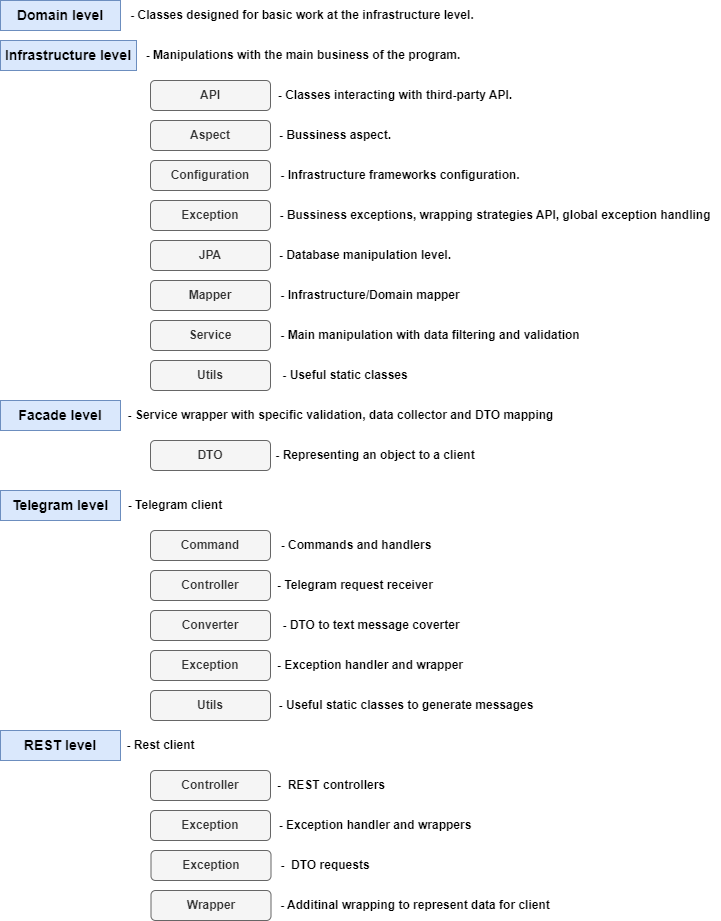

The diagram above was exported from draw.io. Its source (the exported page's mxGraphModel, read from the mxfile embedded in the PNG):
<mxGraphModel dx="1050" dy="566" grid="1" gridSize="10" guides="1" tooltips="1" connect="1" arrows="1" fold="1" page="1" pageScale="1" pageWidth="827" pageHeight="1169" background="#ffffff" math="0" shadow="0">
  <root>
    <mxCell id="0" />
    <mxCell id="1" parent="0" />
    <mxCell id="MtCZTmYr21M7vjXc_pHW-1" value="&lt;b&gt;&lt;font style=&quot;font-size: 14px;&quot;&gt;Domain level&lt;/font&gt;&lt;/b&gt;" style="rounded=0;whiteSpace=wrap;html=1;fillColor=#dae8fc;strokeColor=#6c8ebf;" parent="1" vertex="1">
      <mxGeometry width="120" height="30" as="geometry" />
    </mxCell>
    <mxCell id="MtCZTmYr21M7vjXc_pHW-2" value="&lt;b&gt;&lt;font style=&quot;font-size: 14px;&quot;&gt;Infrastructure level&lt;/font&gt;&lt;/b&gt;" style="rounded=0;whiteSpace=wrap;html=1;fillColor=#dae8fc;strokeColor=#6c8ebf;" parent="1" vertex="1">
      <mxGeometry y="40" width="136" height="30" as="geometry" />
    </mxCell>
    <mxCell id="MtCZTmYr21M7vjXc_pHW-6" value="&lt;b&gt;JPA&lt;br&gt;&lt;/b&gt;" style="rounded=1;whiteSpace=wrap;html=1;fillColor=#f5f5f5;fontColor=#333333;strokeColor=#666666;" parent="1" vertex="1">
      <mxGeometry x="150" y="240" width="120" height="30" as="geometry" />
    </mxCell>
    <mxCell id="MtCZTmYr21M7vjXc_pHW-7" value="&lt;b&gt;API&lt;/b&gt;" style="rounded=1;whiteSpace=wrap;html=1;fillColor=#f5f5f5;fontColor=#333333;strokeColor=#666666;" parent="1" vertex="1">
      <mxGeometry x="150" y="80" width="120" height="30" as="geometry" />
    </mxCell>
    <mxCell id="MtCZTmYr21M7vjXc_pHW-9" value="&lt;b&gt;Exception&lt;/b&gt;" style="rounded=1;whiteSpace=wrap;html=1;fillColor=#f5f5f5;fontColor=#333333;strokeColor=#666666;" parent="1" vertex="1">
      <mxGeometry x="150" y="200" width="120" height="30" as="geometry" />
    </mxCell>
    <mxCell id="MtCZTmYr21M7vjXc_pHW-11" value="&lt;b&gt;Service&lt;/b&gt;" style="rounded=1;whiteSpace=wrap;html=1;fillColor=#f5f5f5;fontColor=#333333;strokeColor=#666666;" parent="1" vertex="1">
      <mxGeometry x="150" y="320" width="120" height="30" as="geometry" />
    </mxCell>
    <mxCell id="MtCZTmYr21M7vjXc_pHW-12" value="&lt;b&gt;&lt;font style=&quot;font-size: 14px;&quot;&gt;Facade level&lt;/font&gt;&lt;/b&gt;" style="rounded=0;whiteSpace=wrap;html=1;fillColor=#dae8fc;strokeColor=#6c8ebf;" parent="1" vertex="1">
      <mxGeometry y="400" width="120" height="30" as="geometry" />
    </mxCell>
    <mxCell id="MtCZTmYr21M7vjXc_pHW-15" value="&lt;b&gt;&lt;font style=&quot;font-size: 14px;&quot;&gt;Telegram level&lt;/font&gt;&lt;/b&gt;" style="rounded=0;whiteSpace=wrap;html=1;fillColor=#dae8fc;strokeColor=#6c8ebf;" parent="1" vertex="1">
      <mxGeometry y="490" width="120" height="30" as="geometry" />
    </mxCell>
    <mxCell id="OrPyA3RsfU1pUgoPuXtA-1" value="&lt;b&gt;Configuration&lt;/b&gt;" style="rounded=1;whiteSpace=wrap;html=1;fillColor=#f5f5f5;fontColor=#333333;strokeColor=#666666;" parent="1" vertex="1">
      <mxGeometry x="150" y="160" width="120" height="30" as="geometry" />
    </mxCell>
    <mxCell id="OrPyA3RsfU1pUgoPuXtA-5" value="&lt;b&gt;Command&lt;/b&gt;" style="rounded=1;whiteSpace=wrap;html=1;fillColor=#f5f5f5;fontColor=#333333;strokeColor=#666666;" parent="1" vertex="1">
      <mxGeometry x="150" y="530" width="120" height="30" as="geometry" />
    </mxCell>
    <mxCell id="OrPyA3RsfU1pUgoPuXtA-22" value="&lt;b&gt;DTO&lt;/b&gt;" style="rounded=1;whiteSpace=wrap;html=1;fillColor=#f5f5f5;fontColor=#333333;strokeColor=#666666;" parent="1" vertex="1">
      <mxGeometry x="150" y="440" width="120" height="30" as="geometry" />
    </mxCell>
    <mxCell id="OrPyA3RsfU1pUgoPuXtA-31" value="&lt;b&gt;Utils&lt;/b&gt;" style="rounded=1;whiteSpace=wrap;html=1;fillColor=#f5f5f5;fontColor=#333333;strokeColor=#666666;" parent="1" vertex="1">
      <mxGeometry x="150" y="360" width="120" height="30" as="geometry" />
    </mxCell>
    <mxCell id="7jz2_esBmiBCuAwYqWAt-1" value="&lt;b&gt;Aspect&lt;/b&gt;" style="rounded=1;whiteSpace=wrap;html=1;fillColor=#f5f5f5;fontColor=#333333;strokeColor=#666666;" parent="1" vertex="1">
      <mxGeometry x="150" y="120" width="120" height="30" as="geometry" />
    </mxCell>
    <mxCell id="l8bWjbpyHUI-m3LitHQ1-3" value="&lt;b&gt;Mapper&lt;/b&gt;" style="rounded=1;whiteSpace=wrap;html=1;fillColor=#f5f5f5;fontColor=#333333;strokeColor=#666666;" parent="1" vertex="1">
      <mxGeometry x="150" y="280" width="120" height="30" as="geometry" />
    </mxCell>
    <mxCell id="l8bWjbpyHUI-m3LitHQ1-5" value="&lt;b&gt;Controller&lt;/b&gt;" style="rounded=1;whiteSpace=wrap;html=1;fillColor=#f5f5f5;fontColor=#333333;strokeColor=#666666;" parent="1" vertex="1">
      <mxGeometry x="150" y="570" width="120" height="30" as="geometry" />
    </mxCell>
    <mxCell id="l8bWjbpyHUI-m3LitHQ1-6" value="&lt;b&gt;Converter&lt;/b&gt;" style="rounded=1;whiteSpace=wrap;html=1;fillColor=#f5f5f5;fontColor=#333333;strokeColor=#666666;" parent="1" vertex="1">
      <mxGeometry x="150" y="610" width="120" height="30" as="geometry" />
    </mxCell>
    <mxCell id="l8bWjbpyHUI-m3LitHQ1-7" value="&lt;b&gt;Exception&lt;/b&gt;" style="rounded=1;whiteSpace=wrap;html=1;fillColor=#f5f5f5;fontColor=#333333;strokeColor=#666666;" parent="1" vertex="1">
      <mxGeometry x="150" y="650" width="120" height="30" as="geometry" />
    </mxCell>
    <mxCell id="l8bWjbpyHUI-m3LitHQ1-8" value="&lt;b&gt;Utils&lt;/b&gt;" style="rounded=1;whiteSpace=wrap;html=1;fillColor=#f5f5f5;fontColor=#333333;strokeColor=#666666;" parent="1" vertex="1">
      <mxGeometry x="150" y="690" width="120" height="30" as="geometry" />
    </mxCell>
    <mxCell id="l8bWjbpyHUI-m3LitHQ1-9" value="&lt;b&gt;-&amp;nbsp;Classes designed for basic work at the infrastructure level.&lt;/b&gt;" style="text;html=1;strokeColor=none;fillColor=none;align=center;verticalAlign=middle;whiteSpace=wrap;rounded=0;" parent="1" vertex="1">
      <mxGeometry x="120" width="364" height="30" as="geometry" />
    </mxCell>
    <mxCell id="l8bWjbpyHUI-m3LitHQ1-10" value="&lt;b&gt;- Manipulations with the main business of the program.&lt;/b&gt;" style="text;html=1;strokeColor=none;fillColor=none;align=center;verticalAlign=middle;whiteSpace=wrap;rounded=0;" parent="1" vertex="1">
      <mxGeometry x="136" y="40" width="334" height="30" as="geometry" />
    </mxCell>
    <mxCell id="l8bWjbpyHUI-m3LitHQ1-11" value="&lt;b&gt;-&amp;nbsp;Classes interacting with third-party API.&lt;/b&gt;" style="text;html=1;strokeColor=none;fillColor=none;align=center;verticalAlign=middle;whiteSpace=wrap;rounded=0;" parent="1" vertex="1">
      <mxGeometry x="270" y="80" width="250" height="30" as="geometry" />
    </mxCell>
    <mxCell id="l8bWjbpyHUI-m3LitHQ1-12" value="&lt;b&gt;- Bussiness aspect.&lt;/b&gt;" style="text;html=1;strokeColor=none;fillColor=none;align=center;verticalAlign=middle;whiteSpace=wrap;rounded=0;" parent="1" vertex="1">
      <mxGeometry x="270" y="120" width="130" height="30" as="geometry" />
    </mxCell>
    <mxCell id="l8bWjbpyHUI-m3LitHQ1-13" value="&lt;b&gt;- Infrastructure frameworks configuration.&lt;/b&gt;" style="text;html=1;strokeColor=none;fillColor=none;align=center;verticalAlign=middle;whiteSpace=wrap;rounded=0;" parent="1" vertex="1">
      <mxGeometry x="270" y="160" width="260" height="30" as="geometry" />
    </mxCell>
    <mxCell id="l8bWjbpyHUI-m3LitHQ1-14" value="&lt;b&gt;- Bussiness exceptions, wrapping strategies API, global exception handling&lt;/b&gt;" style="text;html=1;strokeColor=none;fillColor=none;align=center;verticalAlign=middle;whiteSpace=wrap;rounded=0;" parent="1" vertex="1">
      <mxGeometry x="270" y="200" width="450" height="30" as="geometry" />
    </mxCell>
    <mxCell id="l8bWjbpyHUI-m3LitHQ1-15" value="&lt;b&gt;- Database manipulation level.&lt;/b&gt;" style="text;html=1;strokeColor=none;fillColor=none;align=center;verticalAlign=middle;whiteSpace=wrap;rounded=0;" parent="1" vertex="1">
      <mxGeometry x="270" y="240" width="190" height="30" as="geometry" />
    </mxCell>
    <mxCell id="l8bWjbpyHUI-m3LitHQ1-16" value="&lt;b&gt;- Infrastructure/Domain mapper&lt;/b&gt;" style="text;html=1;strokeColor=none;fillColor=none;align=center;verticalAlign=middle;whiteSpace=wrap;rounded=0;" parent="1" vertex="1">
      <mxGeometry x="270" y="280" width="200" height="30" as="geometry" />
    </mxCell>
    <mxCell id="l8bWjbpyHUI-m3LitHQ1-17" value="&lt;b&gt;- Main manipulation with data filtering and validation&lt;/b&gt;" style="text;html=1;strokeColor=none;fillColor=none;align=center;verticalAlign=middle;whiteSpace=wrap;rounded=0;" parent="1" vertex="1">
      <mxGeometry x="270" y="320" width="320" height="30" as="geometry" />
    </mxCell>
    <mxCell id="l8bWjbpyHUI-m3LitHQ1-18" value="&lt;b&gt;- Useful static classes&lt;/b&gt;" style="text;html=1;strokeColor=none;fillColor=none;align=center;verticalAlign=middle;whiteSpace=wrap;rounded=0;" parent="1" vertex="1">
      <mxGeometry x="270" y="360" width="150" height="30" as="geometry" />
    </mxCell>
    <mxCell id="l8bWjbpyHUI-m3LitHQ1-19" value="&lt;b&gt;- Service wrapper with specific validation, data collector and DTO mapping&lt;/b&gt;" style="text;html=1;strokeColor=none;fillColor=none;align=center;verticalAlign=middle;whiteSpace=wrap;rounded=0;" parent="1" vertex="1">
      <mxGeometry x="121" y="400" width="439" height="30" as="geometry" />
    </mxCell>
    <mxCell id="l8bWjbpyHUI-m3LitHQ1-20" value="&lt;b&gt;-&amp;nbsp;Representing an object to a client&lt;/b&gt;" style="text;html=1;strokeColor=none;fillColor=none;align=center;verticalAlign=middle;whiteSpace=wrap;rounded=0;" parent="1" vertex="1">
      <mxGeometry x="270" y="440" width="210" height="30" as="geometry" />
    </mxCell>
    <mxCell id="l8bWjbpyHUI-m3LitHQ1-21" value="&lt;b&gt;- Telegram client&lt;/b&gt;" style="text;html=1;strokeColor=none;fillColor=none;align=center;verticalAlign=middle;whiteSpace=wrap;rounded=0;" parent="1" vertex="1">
      <mxGeometry x="120" y="490" width="110" height="30" as="geometry" />
    </mxCell>
    <mxCell id="l8bWjbpyHUI-m3LitHQ1-22" value="&lt;b&gt;- Commands and handlers&lt;/b&gt;" style="text;html=1;strokeColor=none;fillColor=none;align=center;verticalAlign=middle;whiteSpace=wrap;rounded=0;" parent="1" vertex="1">
      <mxGeometry x="270.5" y="530" width="169.5" height="30" as="geometry" />
    </mxCell>
    <mxCell id="l8bWjbpyHUI-m3LitHQ1-23" value="&lt;b&gt;- Telegram request receiver&lt;/b&gt;" style="text;html=1;strokeColor=none;fillColor=none;align=center;verticalAlign=middle;whiteSpace=wrap;rounded=0;" parent="1" vertex="1">
      <mxGeometry x="270" y="570" width="170" height="30" as="geometry" />
    </mxCell>
    <mxCell id="l8bWjbpyHUI-m3LitHQ1-24" value="&lt;b&gt;- DTO to text message coverter&lt;/b&gt;" style="text;html=1;strokeColor=none;fillColor=none;align=center;verticalAlign=middle;whiteSpace=wrap;rounded=0;" parent="1" vertex="1">
      <mxGeometry x="270.5" y="610" width="199.5" height="30" as="geometry" />
    </mxCell>
    <mxCell id="l8bWjbpyHUI-m3LitHQ1-25" value="&lt;b&gt;- Exception handler and wrapper&lt;/b&gt;" style="text;html=1;strokeColor=none;fillColor=none;align=center;verticalAlign=middle;whiteSpace=wrap;rounded=0;" parent="1" vertex="1">
      <mxGeometry x="270" y="650" width="200" height="30" as="geometry" />
    </mxCell>
    <mxCell id="l8bWjbpyHUI-m3LitHQ1-26" value="&lt;b&gt;- Useful static classes to generate messages&lt;/b&gt;" style="text;html=1;strokeColor=none;fillColor=none;align=center;verticalAlign=middle;whiteSpace=wrap;rounded=0;" parent="1" vertex="1">
      <mxGeometry x="270.5" y="690" width="269.5" height="30" as="geometry" />
    </mxCell>
    <mxCell id="3KQXKHueSYx6VL7PENla-1" value="&lt;b&gt;&lt;font style=&quot;font-size: 14px;&quot;&gt;REST level&lt;/font&gt;&lt;/b&gt;" style="rounded=0;whiteSpace=wrap;html=1;fillColor=#dae8fc;strokeColor=#6c8ebf;" parent="1" vertex="1">
      <mxGeometry y="730" width="120" height="30" as="geometry" />
    </mxCell>
    <mxCell id="V57Vf6CfbFbocXPLcUR7-2" value="&lt;b&gt;- Rest client&lt;/b&gt;" style="text;html=1;strokeColor=none;fillColor=none;align=center;verticalAlign=middle;whiteSpace=wrap;rounded=0;" vertex="1" parent="1">
      <mxGeometry x="121" y="730" width="79" height="30" as="geometry" />
    </mxCell>
    <mxCell id="V57Vf6CfbFbocXPLcUR7-3" value="&lt;b&gt;Controller&lt;/b&gt;" style="rounded=1;whiteSpace=wrap;html=1;fillColor=#f5f5f5;fontColor=#333333;strokeColor=#666666;" vertex="1" parent="1">
      <mxGeometry x="150" y="770" width="120" height="30" as="geometry" />
    </mxCell>
    <mxCell id="V57Vf6CfbFbocXPLcUR7-4" value="&lt;b&gt;-&amp;nbsp; REST controllers&lt;/b&gt;" style="text;html=1;strokeColor=none;fillColor=none;align=center;verticalAlign=middle;whiteSpace=wrap;rounded=0;" vertex="1" parent="1">
      <mxGeometry x="270.5" y="770" width="119.5" height="30" as="geometry" />
    </mxCell>
    <mxCell id="V57Vf6CfbFbocXPLcUR7-5" value="&lt;b&gt;Exception&lt;/b&gt;" style="rounded=1;whiteSpace=wrap;html=1;fillColor=#f5f5f5;fontColor=#333333;strokeColor=#666666;" vertex="1" parent="1">
      <mxGeometry x="150" y="810" width="120" height="30" as="geometry" />
    </mxCell>
    <mxCell id="V57Vf6CfbFbocXPLcUR7-6" value="&lt;b&gt;- Exception handler and wrappers&lt;/b&gt;" style="text;html=1;strokeColor=none;fillColor=none;align=center;verticalAlign=middle;whiteSpace=wrap;rounded=0;" vertex="1" parent="1">
      <mxGeometry x="270" y="810" width="210" height="30" as="geometry" />
    </mxCell>
    <mxCell id="V57Vf6CfbFbocXPLcUR7-7" value="&lt;b&gt;Exception&lt;/b&gt;" style="rounded=1;whiteSpace=wrap;html=1;fillColor=#f5f5f5;fontColor=#333333;strokeColor=#666666;" vertex="1" parent="1">
      <mxGeometry x="150.5" y="850" width="120" height="30" as="geometry" />
    </mxCell>
    <mxCell id="V57Vf6CfbFbocXPLcUR7-8" value="&lt;b&gt;-&amp;nbsp; DTO requests&lt;/b&gt;" style="text;html=1;strokeColor=none;fillColor=none;align=center;verticalAlign=middle;whiteSpace=wrap;rounded=0;" vertex="1" parent="1">
      <mxGeometry x="270" y="850" width="110" height="30" as="geometry" />
    </mxCell>
    <mxCell id="V57Vf6CfbFbocXPLcUR7-9" value="&lt;b&gt;Wrapper&lt;/b&gt;" style="rounded=1;whiteSpace=wrap;html=1;fillColor=#f5f5f5;fontColor=#333333;strokeColor=#666666;" vertex="1" parent="1">
      <mxGeometry x="150.5" y="890" width="120" height="30" as="geometry" />
    </mxCell>
    <mxCell id="V57Vf6CfbFbocXPLcUR7-10" value="&lt;b&gt;- Additinal wrapping to represent data for client&lt;/b&gt;" style="text;html=1;strokeColor=none;fillColor=none;align=center;verticalAlign=middle;whiteSpace=wrap;rounded=0;" vertex="1" parent="1">
      <mxGeometry x="270" y="890" width="290" height="30" as="geometry" />
    </mxCell>
  </root>
</mxGraphModel>